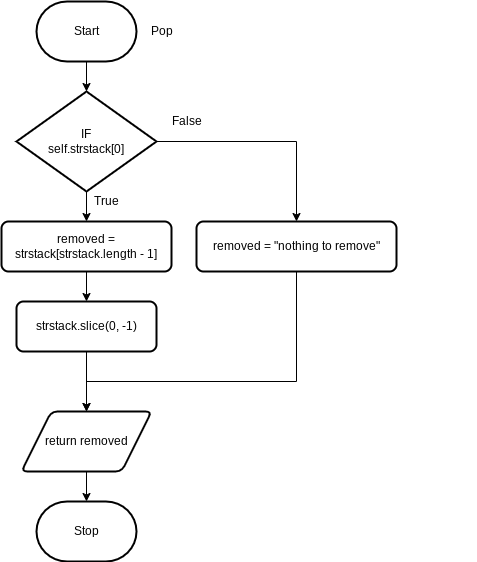

The diagram above was exported from draw.io. Its source (the exported page's mxGraphModel, read from the mxfile embedded in the PNG):
<mxGraphModel dx="1086" dy="658" grid="1" gridSize="10" guides="1" tooltips="1" connect="1" arrows="1" fold="1" page="1" pageScale="1" pageWidth="827" pageHeight="1169" math="0" shadow="0">
  <root>
    <mxCell id="0" />
    <mxCell id="1" parent="0" />
    <mxCell id="14" value="" style="edgeStyle=orthogonalEdgeStyle;shape=connector;rounded=0;html=1;labelBackgroundColor=default;strokeColor=default;fontFamily=Helvetica;fontSize=11;fontColor=default;endArrow=classic;" parent="1" source="2" edge="1">
      <mxGeometry relative="1" as="geometry">
        <mxPoint x="260" y="170" as="targetPoint" />
      </mxGeometry>
    </mxCell>
    <mxCell id="2" value="Start" style="strokeWidth=2;html=1;shape=mxgraph.flowchart.terminator;whiteSpace=wrap;" parent="1" vertex="1">
      <mxGeometry x="210" y="80" width="100" height="60" as="geometry" />
    </mxCell>
    <mxCell id="3" value="Pop" style="text;html=1;align=center;verticalAlign=middle;resizable=0;points=[];autosize=1;strokeColor=none;fillColor=none;" parent="1" vertex="1">
      <mxGeometry x="310" y="95" width="50" height="30" as="geometry" />
    </mxCell>
    <mxCell id="16" style="edgeStyle=orthogonalEdgeStyle;shape=connector;rounded=0;html=1;entryX=0.5;entryY=0;entryDx=0;entryDy=0;labelBackgroundColor=default;strokeColor=default;fontFamily=Helvetica;fontSize=11;fontColor=default;endArrow=classic;exitX=0.5;exitY=1;exitDx=0;exitDy=0;" parent="1" source="30" target="7" edge="1">
      <mxGeometry relative="1" as="geometry">
        <mxPoint x="260" y="360" as="sourcePoint" />
      </mxGeometry>
    </mxCell>
    <mxCell id="39" style="edgeStyle=orthogonalEdgeStyle;shape=connector;rounded=0;html=1;entryX=0.5;entryY=0;entryDx=0;entryDy=0;labelBackgroundColor=default;strokeColor=default;fontFamily=Helvetica;fontSize=11;fontColor=default;endArrow=classic;" edge="1" parent="1" source="7" target="28">
      <mxGeometry relative="1" as="geometry" />
    </mxCell>
    <mxCell id="7" value="strstack.slice(0, -1)" style="rounded=1;whiteSpace=wrap;html=1;absoluteArcSize=1;arcSize=14;strokeWidth=2;" parent="1" vertex="1">
      <mxGeometry x="190" y="380" width="140" height="50" as="geometry" />
    </mxCell>
    <mxCell id="31" value="" style="edgeStyle=none;html=1;" parent="1" source="28" target="29" edge="1">
      <mxGeometry relative="1" as="geometry" />
    </mxCell>
    <mxCell id="28" value="return removed" style="shape=parallelogram;html=1;strokeWidth=2;perimeter=parallelogramPerimeter;whiteSpace=wrap;rounded=1;arcSize=12;size=0.23;" parent="1" vertex="1">
      <mxGeometry x="195" y="490" width="130" height="60" as="geometry" />
    </mxCell>
    <mxCell id="29" value="Stop" style="strokeWidth=2;html=1;shape=mxgraph.flowchart.terminator;whiteSpace=wrap;" parent="1" vertex="1">
      <mxGeometry x="210" y="580" width="100" height="60" as="geometry" />
    </mxCell>
    <mxCell id="30" value="removed = strstack[strstack.length - 1]" style="rounded=1;whiteSpace=wrap;html=1;absoluteArcSize=1;arcSize=14;strokeWidth=2;" parent="1" vertex="1">
      <mxGeometry x="175" y="300" width="170" height="50" as="geometry" />
    </mxCell>
    <mxCell id="32" value="&lt;div style=&quot;color: rgb(59, 59, 59); background-color: rgb(255, 255, 255); font-family: Consolas, &amp;quot;Courier New&amp;quot;, monospace; font-weight: normal; font-size: 14px; line-height: 19px;&quot;&gt;&lt;br&gt;&lt;/div&gt;" style="text;whiteSpace=wrap;html=1;" vertex="1" parent="1">
      <mxGeometry x="490" y="140" width="160" height="40" as="geometry" />
    </mxCell>
    <mxCell id="34" value="" style="edgeStyle=none;html=1;" edge="1" parent="1" source="33" target="30">
      <mxGeometry relative="1" as="geometry" />
    </mxCell>
    <mxCell id="38" style="edgeStyle=orthogonalEdgeStyle;html=1;entryX=0.5;entryY=0;entryDx=0;entryDy=0;rounded=0;" edge="1" parent="1" source="33" target="37">
      <mxGeometry relative="1" as="geometry" />
    </mxCell>
    <mxCell id="33" value="IF&lt;br&gt;self.strstack[0]" style="strokeWidth=2;html=1;shape=mxgraph.flowchart.decision;whiteSpace=wrap;" vertex="1" parent="1">
      <mxGeometry x="190" y="170" width="140" height="100" as="geometry" />
    </mxCell>
    <mxCell id="35" value="True" style="text;html=1;align=center;verticalAlign=middle;resizable=0;points=[];autosize=1;strokeColor=none;fillColor=none;" vertex="1" parent="1">
      <mxGeometry x="255" y="265" width="50" height="30" as="geometry" />
    </mxCell>
    <mxCell id="36" value="False" style="text;html=1;align=center;verticalAlign=middle;resizable=0;points=[];autosize=1;strokeColor=none;fillColor=none;" vertex="1" parent="1">
      <mxGeometry x="335" y="185" width="50" height="30" as="geometry" />
    </mxCell>
    <mxCell id="40" style="edgeStyle=orthogonalEdgeStyle;shape=connector;rounded=0;html=1;entryX=0.5;entryY=0;entryDx=0;entryDy=0;labelBackgroundColor=default;strokeColor=default;fontFamily=Helvetica;fontSize=11;fontColor=default;endArrow=classic;exitX=0.5;exitY=1;exitDx=0;exitDy=0;" edge="1" parent="1" source="37" target="28">
      <mxGeometry relative="1" as="geometry">
        <Array as="points">
          <mxPoint x="470" y="460" />
          <mxPoint x="260" y="460" />
        </Array>
      </mxGeometry>
    </mxCell>
    <mxCell id="37" value="removed = &quot;nothing to remove&quot;" style="rounded=1;whiteSpace=wrap;html=1;absoluteArcSize=1;arcSize=14;strokeWidth=2;" vertex="1" parent="1">
      <mxGeometry x="370" y="300" width="200" height="50" as="geometry" />
    </mxCell>
  </root>
</mxGraphModel>